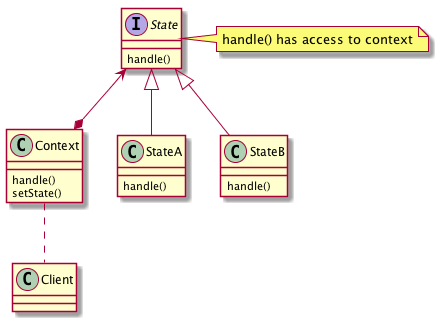

The diagram above was rendered by PlantUML. Its source (embedded in the PNG):
@startuml
Context .. Client
interface State 
note right: handle() has access to context

State <--* Context
State <|-- StateA
State <|-- StateB

Context : handle()
Context : setState()
State : handle()
StateA : handle()
StateB : handle()
@enduml